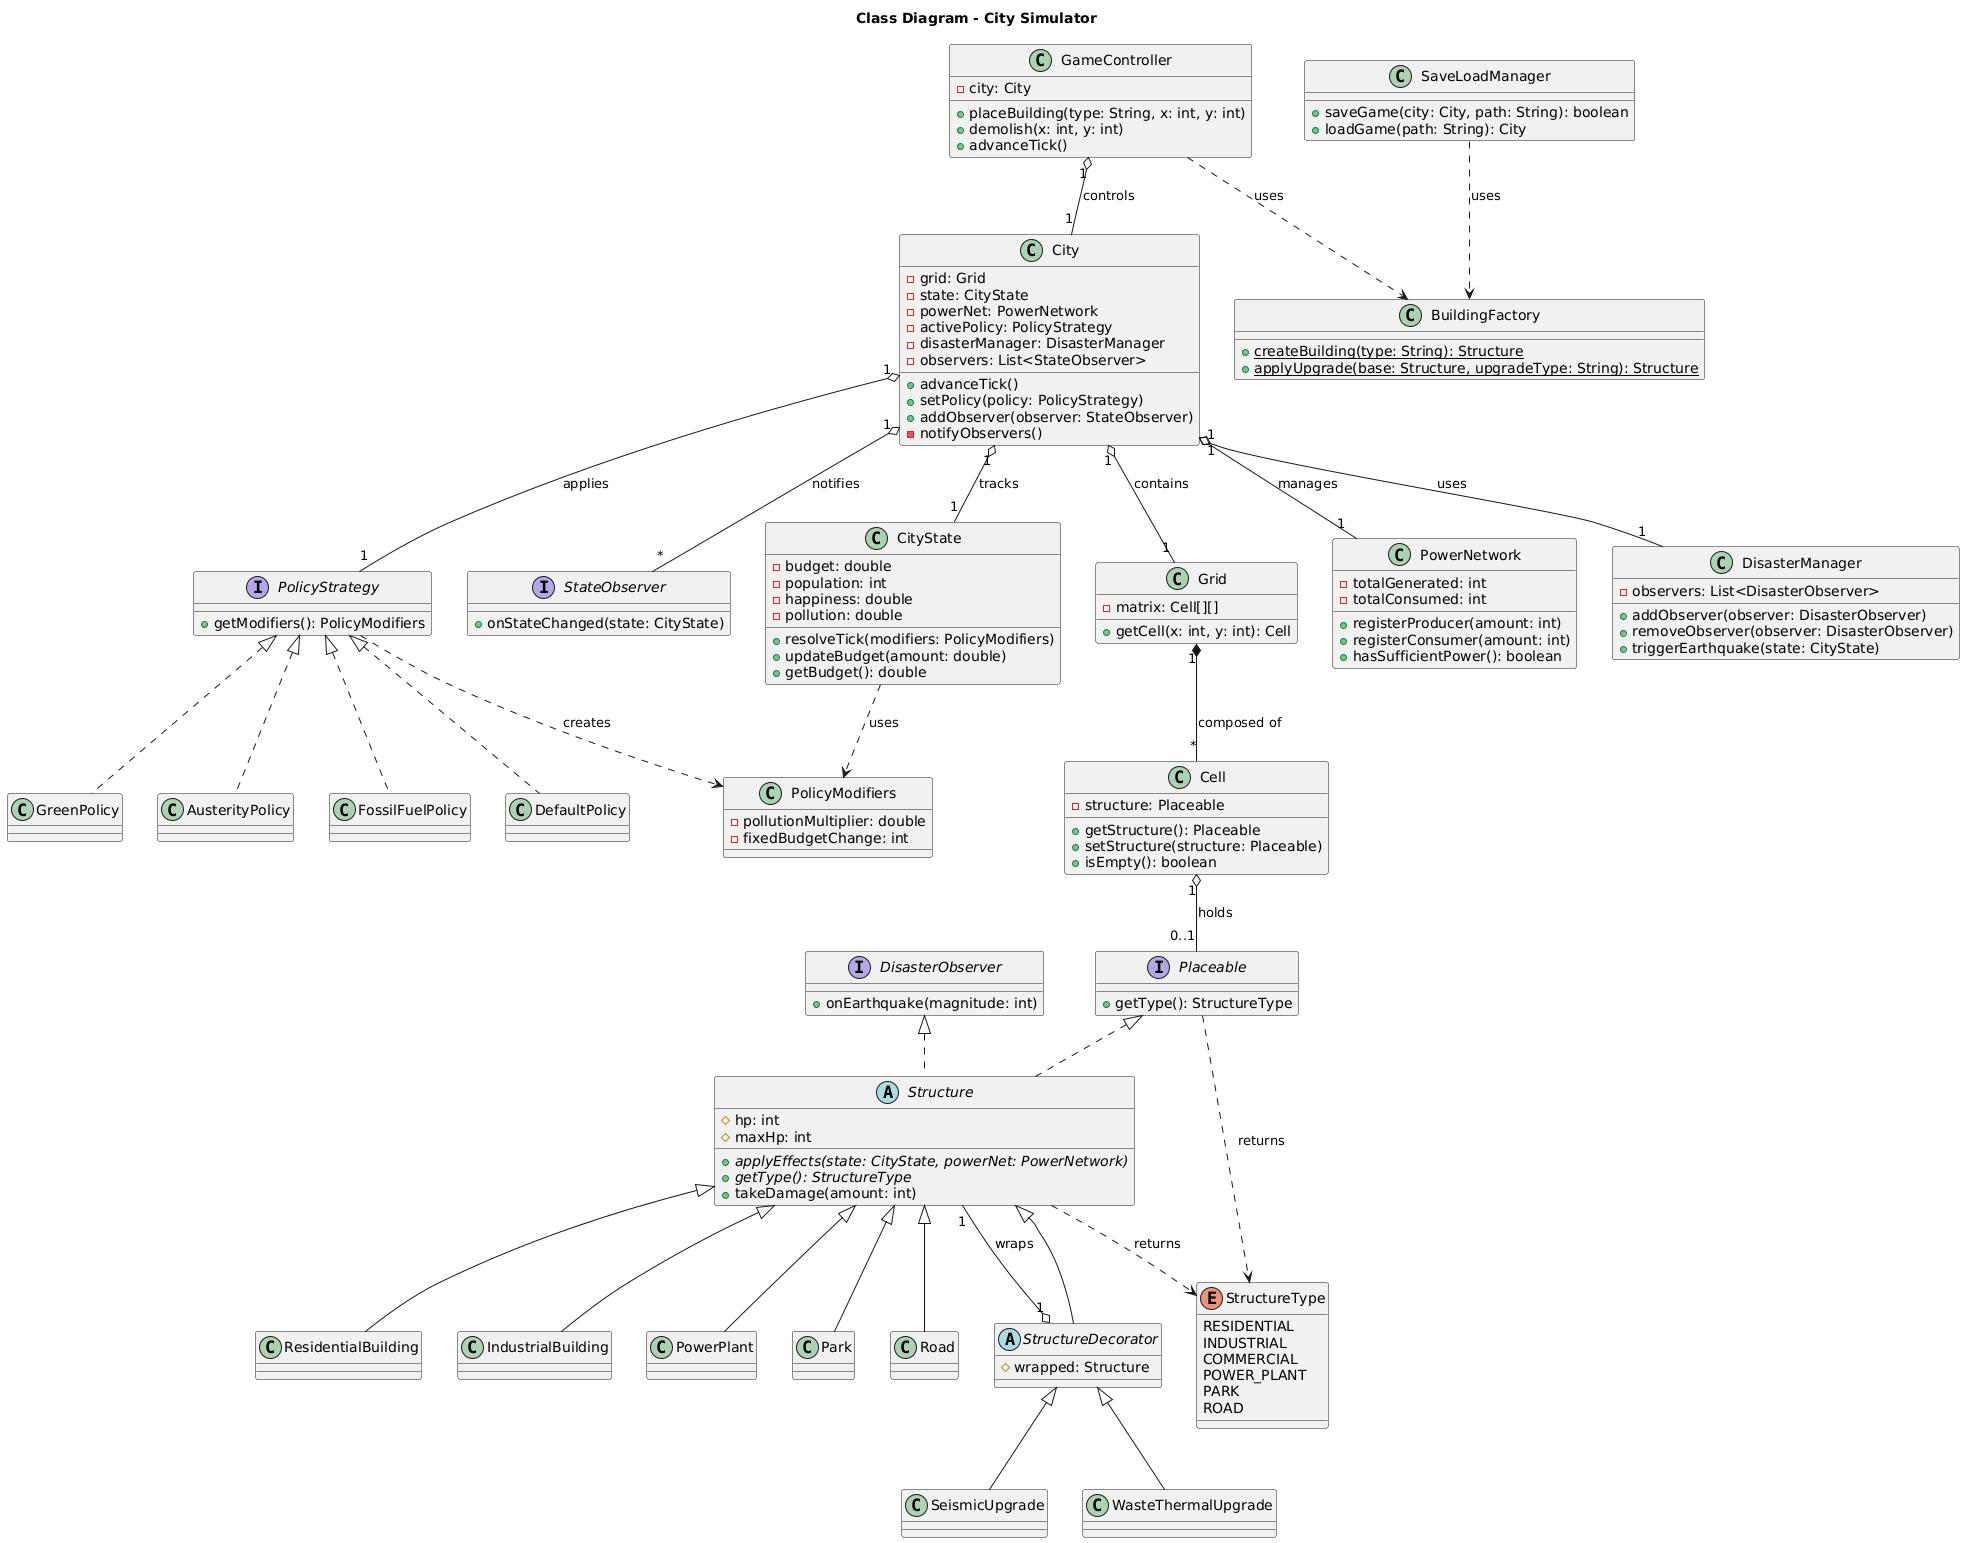

The diagram above was rendered by PlantUML. Its source (embedded in the PNG):
@startuml
title Class Diagram - City Simulator

' --- ENUMS ---
enum StructureType {
    RESIDENTIAL
    INDUSTRIAL
    COMMERCIAL
    POWER_PLANT
    PARK
    ROAD
}

' --- INTERFACES ---
interface Placeable {
    + getType(): StructureType
}
interface PolicyStrategy {
    + getModifiers(): PolicyModifiers
}
interface StateObserver {
    + onStateChanged(state: CityState)
}
interface DisasterObserver {
    + onEarthquake(magnitude: int)
}

' --- CORE ---
class GameController {
    - city: City
    + placeBuilding(type: String, x: int, y: int)
    + demolish(x: int, y: int)
    + advanceTick()
}

class City {
    - grid: Grid
    - state: CityState
    - powerNet: PowerNetwork
    - activePolicy: PolicyStrategy
    - disasterManager: DisasterManager
    - observers: List<StateObserver>
    + advanceTick()
    + setPolicy(policy: PolicyStrategy)
    + addObserver(observer: StateObserver)
    - notifyObservers()
}

class Grid {
    - matrix: Cell[][]
    + getCell(x: int, y: int): Cell
}

class Cell {
    - structure: Placeable
    + getStructure(): Placeable
    + setStructure(structure: Placeable)
    + isEmpty(): boolean
}

class CityState {
    - budget: double
    - population: int
    - happiness: double
    - pollution: double
    + resolveTick(modifiers: PolicyModifiers)
    + updateBudget(amount: double)
    + getBudget(): double
}

class PowerNetwork {
    - totalGenerated: int
    - totalConsumed: int
    + registerProducer(amount: int)
    + registerConsumer(amount: int)
    + hasSufficientPower(): boolean
}

class DisasterManager {
    - observers: List<DisasterObserver>
    + addObserver(observer: DisasterObserver)
    + removeObserver(observer: DisasterObserver)
    + triggerEarthquake(state: CityState)
}

class SaveLoadManager {
    + saveGame(city: City, path: String): boolean
    + loadGame(path: String): City
}

' --- STRUCTURES (Template Method) ---
abstract class Structure {
    # hp: int
    # maxHp: int
    + {abstract} applyEffects(state: CityState, powerNet: PowerNetwork)
    + {abstract} getType(): StructureType
    + takeDamage(amount: int)
}
class ResidentialBuilding
class IndustrialBuilding
class PowerPlant
class Park
class Road

' --- DECORATORS ---
abstract class StructureDecorator {
    # wrapped: Structure
}
class SeismicUpgrade
class WasteThermalUpgrade

' --- STRATEGIES (Policies) ---
class PolicyModifiers {
    - pollutionMultiplier: double
    - fixedBudgetChange: int
}
class DefaultPolicy
class GreenPolicy
class AusterityPolicy
class FossilFuelPolicy

' --- FACTORY ---
class BuildingFactory {
    + {static} createBuilding(type: String): Structure
    + {static} applyUpgrade(base: Structure, upgradeType: String): Structure
}

' --- RELATIONSHIPS & PATTERNS ---
Placeable <|.. Structure
DisasterObserver <|.. Structure

GameController "1" o-- "1" City : controls
City "1" o-- "1" Grid : contains
City "1" o-- "1" CityState : tracks
City "1" o-- "1" PowerNetwork : manages
City "1" o-- "1" DisasterManager : uses
City "1" o-- "1" PolicyStrategy : applies

Grid "1" *-- "*" Cell : composed of
Cell "1" o-- "0..1" Placeable : holds

Structure <|-- ResidentialBuilding
Structure <|-- IndustrialBuilding
Structure <|-- PowerPlant
Structure <|-- Park
Structure <|-- Road

' Decorator Pattern
Structure <|-- StructureDecorator
StructureDecorator "1" o-- "1" Structure : wraps
StructureDecorator <|-- SeismicUpgrade
StructureDecorator <|-- WasteThermalUpgrade

' Strategy Pattern
PolicyStrategy <|.. DefaultPolicy
PolicyStrategy <|.. GreenPolicy
PolicyStrategy <|.. AusterityPolicy
PolicyStrategy <|.. FossilFuelPolicy

CityState ..> PolicyModifiers : uses
PolicyStrategy ..> PolicyModifiers : creates

' Factory Dependencies
GameController ..> BuildingFactory : uses
SaveLoadManager ..> BuildingFactory : uses

' Other Dependencies
City "1" o-- "*" StateObserver : notifies
Placeable ..> StructureType : returns
Structure ..> StructureType : returns
@enduml